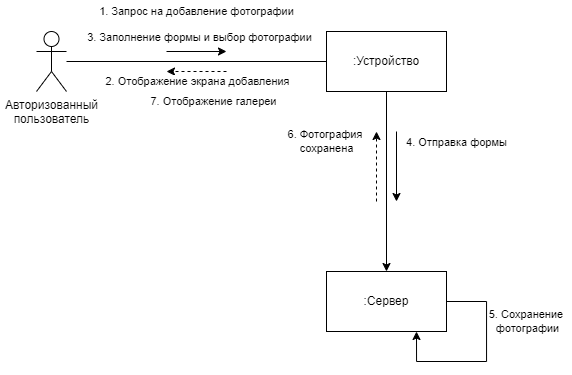

The diagram above was exported from draw.io. Its source (the exported page's mxGraphModel, read from the mxfile embedded in the PNG):
<mxGraphModel dx="1327" dy="724" grid="1" gridSize="10" guides="1" tooltips="1" connect="1" arrows="1" fold="1" page="1" pageScale="1" pageWidth="827" pageHeight="1169" math="0" shadow="0">
  <root>
    <mxCell id="0" />
    <mxCell id="1" parent="0" />
    <mxCell id="2" style="rounded=0;orthogonalLoop=1;jettySize=auto;html=1;endArrow=none;endFill=0;" edge="1" source="3" target="5" parent="1">
      <mxGeometry relative="1" as="geometry">
        <mxPoint x="740" y="1030" as="sourcePoint" />
      </mxGeometry>
    </mxCell>
    <mxCell id="3" value="Авторизованный&lt;div&gt;пользователь&lt;/div&gt;" style="shape=umlActor;verticalLabelPosition=bottom;verticalAlign=top;html=1;outlineConnect=0;" vertex="1" parent="1">
      <mxGeometry x="650" y="1040" width="30" height="60" as="geometry" />
    </mxCell>
    <mxCell id="4" style="rounded=0;orthogonalLoop=1;jettySize=auto;html=1;" edge="1" source="5" target="6" parent="1">
      <mxGeometry relative="1" as="geometry">
        <mxPoint x="999.689655172414" y="1240" as="targetPoint" />
        <mxPoint x="1030" y="1140" as="sourcePoint" />
      </mxGeometry>
    </mxCell>
    <mxCell id="5" value=":Устройство" style="rounded=0;whiteSpace=wrap;html=1;" vertex="1" parent="1">
      <mxGeometry x="940" y="1040" width="120" height="60" as="geometry" />
    </mxCell>
    <mxCell id="6" value=":Сервер" style="rounded=0;whiteSpace=wrap;html=1;" vertex="1" parent="1">
      <mxGeometry x="940" y="1280" width="120" height="60" as="geometry" />
    </mxCell>
    <mxCell id="7" value="" style="endArrow=classic;html=1;rounded=0;" edge="1" parent="1">
      <mxGeometry width="50" height="50" relative="1" as="geometry">
        <mxPoint x="780" y="1060" as="sourcePoint" />
        <mxPoint x="840" y="1060" as="targetPoint" />
      </mxGeometry>
    </mxCell>
    <mxCell id="8" value="1. Запрос на добавление фотографии" style="edgeLabel;html=1;align=center;verticalAlign=middle;resizable=0;points=[];" vertex="1" connectable="0" parent="7">
      <mxGeometry x="-0.0218" y="1" relative="1" as="geometry">
        <mxPoint y="-39" as="offset" />
      </mxGeometry>
    </mxCell>
    <mxCell id="9" value="3. Заполнение формы и выбор фотографии" style="edgeLabel;html=1;align=center;verticalAlign=middle;resizable=0;points=[];" vertex="1" connectable="0" parent="7">
      <mxGeometry x="0.2952" relative="1" as="geometry">
        <mxPoint x="-7" y="-14" as="offset" />
      </mxGeometry>
    </mxCell>
    <mxCell id="10" value="" style="endArrow=classic;html=1;rounded=0;" edge="1" parent="1">
      <mxGeometry width="50" height="50" relative="1" as="geometry">
        <mxPoint x="1010" y="1140" as="sourcePoint" />
        <mxPoint x="1010" y="1210" as="targetPoint" />
      </mxGeometry>
    </mxCell>
    <mxCell id="11" value="4. Отправка формы" style="edgeLabel;html=1;align=center;verticalAlign=middle;resizable=0;points=[];" vertex="1" connectable="0" parent="10">
      <mxGeometry x="-0.0218" y="1" relative="1" as="geometry">
        <mxPoint x="59" y="-24" as="offset" />
      </mxGeometry>
    </mxCell>
    <mxCell id="12" value="" style="endArrow=classic;html=1;rounded=0;exitX=1;exitY=0.5;exitDx=0;exitDy=0;edgeStyle=orthogonalEdgeStyle;entryX=0.75;entryY=1;entryDx=0;entryDy=0;" edge="1" source="6" target="6" parent="1">
      <mxGeometry width="50" height="50" relative="1" as="geometry">
        <mxPoint x="1110" y="1309.66" as="sourcePoint" />
        <mxPoint x="1060" y="1430" as="targetPoint" />
        <Array as="points">
          <mxPoint x="1100" y="1310" />
          <mxPoint x="1100" y="1370" />
          <mxPoint x="1030" y="1370" />
        </Array>
      </mxGeometry>
    </mxCell>
    <mxCell id="13" value="5. Сохранение&amp;nbsp;&lt;div&gt;фотографии&lt;/div&gt;" style="edgeLabel;html=1;align=center;verticalAlign=middle;resizable=0;points=[];" vertex="1" connectable="0" parent="12">
      <mxGeometry x="-0.3122" relative="1" as="geometry">
        <mxPoint x="40" y="-9" as="offset" />
      </mxGeometry>
    </mxCell>
    <mxCell id="14" value="" style="endArrow=classic;html=1;rounded=0;dashed=1;" edge="1" parent="1">
      <mxGeometry width="50" height="50" relative="1" as="geometry">
        <mxPoint x="990" y="1210" as="sourcePoint" />
        <mxPoint x="990" y="1140" as="targetPoint" />
      </mxGeometry>
    </mxCell>
    <mxCell id="15" value="6. Фотография&amp;nbsp;&lt;div&gt;сохранена&lt;/div&gt;" style="edgeLabel;html=1;align=center;verticalAlign=middle;resizable=0;points=[];" vertex="1" connectable="0" parent="14">
      <mxGeometry x="-0.0218" y="1" relative="1" as="geometry">
        <mxPoint x="-49" y="-26" as="offset" />
      </mxGeometry>
    </mxCell>
    <mxCell id="16" value="" style="endArrow=classic;html=1;rounded=0;dashed=1;" edge="1" parent="1">
      <mxGeometry width="50" height="50" relative="1" as="geometry">
        <mxPoint x="840" y="1080" as="sourcePoint" />
        <mxPoint x="780" y="1080" as="targetPoint" />
      </mxGeometry>
    </mxCell>
    <mxCell id="17" value="2. Отображение экрана добавления" style="edgeLabel;html=1;align=center;verticalAlign=middle;resizable=0;points=[];" vertex="1" connectable="0" parent="16">
      <mxGeometry x="-0.0218" y="1" relative="1" as="geometry">
        <mxPoint y="9" as="offset" />
      </mxGeometry>
    </mxCell>
    <mxCell id="18" value="7. Отображение галереи" style="edgeLabel;html=1;align=center;verticalAlign=middle;resizable=0;points=[];" vertex="1" connectable="0" parent="16">
      <mxGeometry x="-0.3143" y="-1" relative="1" as="geometry">
        <mxPoint x="7" y="31" as="offset" />
      </mxGeometry>
    </mxCell>
  </root>
</mxGraphModel>